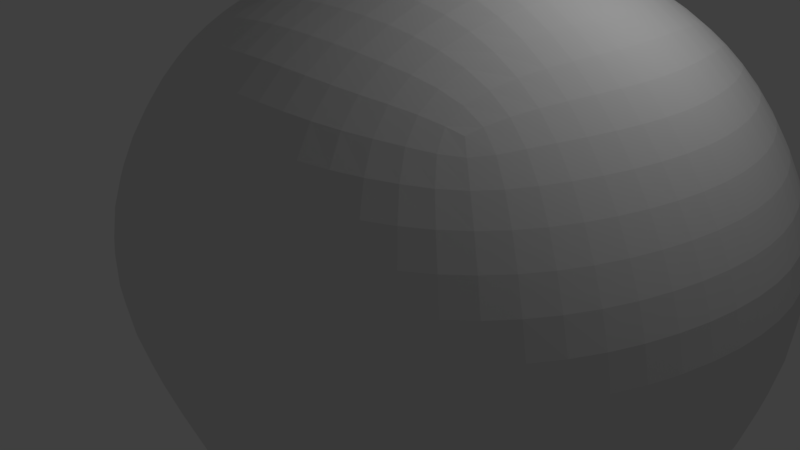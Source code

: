 # Source: 3.blend  (saved by Blender 2.79.0; exported with 4.5.12 LTS)
import bpy
from mathutils import Matrix  # noqa: F401  (used for matrix-valued properties, if any)

bpy.ops.wm.read_factory_settings(use_empty=True)
scene = bpy.context.scene
scene.name = 'Scene'

# ---- collections
col_collection_1 = bpy.data.collections.new('Collection 1'); scene.collection.children.link(col_collection_1)

# ---- world
world_world = bpy.data.worlds.new('World'); scene.world = world_world
world_world.color = (0.05088, 0.05088, 0.05088)
world_world.use_sun_shadow = False
world_world.sun_shadow_jitter_overblur = 0.0
world_world.cycles.sampling_method = 'MANUAL'

# ---- cameras
cam_camera = bpy.data.cameras.new('Camera')
cam_camera.clip_end = 100.0
cam_camera.lens = 35.0
cam_camera.sensor_width = 32.0
cam_camera.sensor_height = 18.0
cam_camera.ortho_scale = 7.314
cam_camera.dof.focus_distance = 0.0
cam_camera.dof.aperture_fstop = 128.0

# ---- lights
light_lamp = bpy.data.lights.new('Lamp', 'POINT')
light_lamp.transmission_factor = 0.0
light_lamp.cutoff_distance = 30.0
light_lamp.energy = 100.0
light_lamp.shadow_buffer_clip_start = 1.001
light_lamp.shadow_soft_size = 0.1
light_lamp.shadow_maximum_resolution = 0.006
light_lamp.use_absolute_resolution = True

# ---- meshes
me_cylinder_001 = bpy.data.meshes.new('Cylinder.001')
me_cylinder_001.from_pydata([(0.5423, 1.699, -1.273), (-0.0008572, 1.48, 1.607), (1.146, 1.53, -1.276), (0.739, 1.282, 1.607), (1.545, 1.115, -1.278), (1.281, 0.7403, 1.607), (1.68, 0.5568, -1.282), (1.479, 0.0004307, 1.607), (1.519, 0.02992, -1.289), (1.281, -0.7394, 1.607), (1.097, -0.3865, -1.295), (0.739, -1.281, 1.607), (0.6221, -0.5708, -1.294), (-0.000857, -1.479, 1.607), (0.02413, -0.3262, -1.295), (-0.7407, -1.281, 1.607), (-0.3754, 0.0166, -1.286), (-1.282, -0.7394, 1.607), (-0.4903, 0.5155, -1.279), (-1.481, 0.0004301, 1.607), (-0.3635, 1.151, -1.276), (-1.282, 0.7403, 1.607), (-0.02084, 1.532, -1.272), (-0.7407, 1.282, 1.607), (-0.0008572, 1.355, 0.1271), (0.6765, 1.174, 0.1271), (1.172, 0.6778, 0.1271), (1.354, 0.0004307, 0.1271), (1.172, -0.677, 0.1271), (0.6765, -1.173, 0.1271), (-0.000857, -1.354, 0.1271), (-0.6783, -1.173, 0.1271), (-1.174, -0.677, 0.1271), (-1.356, 0.0004301, 0.1271), (-1.174, 0.6778, 0.1271), (-0.6783, 1.174, 0.1271), (0.6845, 0.9567, -0.614), (1.242, 0.3971, -0.6164), (1.445, -0.3651, -0.6222), (1.239, -1.126, -0.6297), (0.6794, -1.681, -0.637), (-0.08352, -1.882, -0.6421), (-0.8457, -1.676, -0.6437), (-1.403, -1.116, -0.6413), (-1.606, -0.3537, -0.6355), (-1.4, 0.407, -0.628), (-0.8406, 0.9624, -0.6207), (-0.07767, 1.164, -0.6156), (0.8224, 1.258, -0.9624), (1.343, 0.6754, -0.9644), (1.563, -0.1084, -0.9692), (1.262, -0.8014, -0.9874), (0.7183, -1.338, -0.9947), (-0.0223, -1.531, -0.9988), (-0.7611, -1.329, -0.9987), (-1.3, -0.7858, -0.9944), (-1.495, -0.04681, -0.987), (-1.293, 0.6898, -0.9785), (-0.7491, 1.227, -0.9712), (-0.008494, 1.42, -0.9671), (-0.05022, 1.311, -0.2499), (0.706, 1.108, -0.2499), (1.26, 0.5547, -0.2499), (1.462, -0.2014, -0.2499), (1.26, -0.9576, -0.2499), (0.706, -1.511, -0.2499), (-0.05022, -1.714, -0.2499), (-0.8064, -1.511, -0.2499), (-1.36, -0.9576, -0.2499), (-1.563, -0.2014, -0.2499), (-1.36, 0.5547, -0.2499), (-0.8064, 1.108, -0.2499), (0.6503, 0.9876, -0.4456), (1.192, 0.446, -0.4456), (1.39, -0.2938, -0.4456), (1.192, -1.034, -0.4456), (0.6503, -1.575, -0.4456), (-0.08953, -1.774, -0.4456), (-0.8294, -1.575, -0.4456), (-1.371, -1.034, -0.4456), (-1.569, -0.2938, -0.4456), (-1.371, 0.446, -0.4456), (-0.8294, 0.9876, -0.4456), (-0.08953, 1.186, -0.4456), (0.9709, 1.464, -1.121), (1.51, 0.9204, -1.126), (1.705, 0.1814, -1.133), (1.503, -0.5552, -1.141), (0.959, -1.092, -1.149), (0.2183, -1.285, -1.153), (-0.5204, -1.083, -1.153), (-1.059, -0.5396, -1.148), (-1.254, 0.1994, -1.141), (-1.053, 0.936, -1.133), (-0.5085, 1.473, -1.125), (0.2321, 1.666, -1.121), (0.001547, 1.372, -0.06765), (0.7414, 1.174, -0.06765), (1.283, 0.6326, -0.06765), (1.481, -0.1073, -0.06765), (1.283, -0.8472, -0.06765), (0.7414, -1.389, -0.06765), (0.001547, -1.587, -0.06765), (-0.7383, -1.389, -0.06765), (-1.28, -0.8472, -0.06765), (-1.478, -0.1073, -0.06765), (-1.28, 0.6326, -0.06765), (-0.7383, 1.174, -0.06765), (-0.02233, 1.147, -0.79), (0.7415, 0.9922, -0.7896), (1.299, 0.4306, -0.794), (1.5, -0.3332, -0.8017), (1.291, -1.095, -0.8104), (0.7291, -1.649, -0.818), (-0.03635, -1.849, -0.8222), (-0.7999, -1.64, -0.8221), (-1.357, -1.078, -0.8176), (-1.558, -0.3146, -0.81), (-1.35, 0.4467, -0.8012), (-0.7876, 1.001, -0.7937), (-0.0008572, 1.144, 0.3889), (0.5711, 0.9912, 0.3889), (0.9899, 0.5724, 0.3889), (1.143, 0.0004307, 0.3889), (0.9899, -0.5716, 0.3889), (0.5711, -0.9903, 0.3889), (-0.0008571, -1.144, 0.3889), (-0.5729, -0.9903, 0.3889), (-0.9916, -0.5716, 0.3889), (-1.145, 0.0004302, 0.3889), (-0.9916, 0.5724, 0.3889), (-0.5729, 0.9912, 0.3889), (-0.0008572, 0.8866, 0.6142), (0.4422, 0.7679, 0.6142), (0.7666, 0.4435, 0.6142), (0.8853, 0.0004307, 0.6142), (0.7666, -0.4427, 0.6142), (0.4422, -0.767, 0.6142), (-0.0008571, -0.8857, 0.6142), (-0.4439, -0.767, 0.6142), (-0.7683, -0.4427, 0.6142), (-0.887, 0.0004303, 0.6142), (-0.7683, 0.4435, 0.6142), (-0.4439, 0.7679, 0.6142), (0.4153, 0.1122, -1.325), (0.6906, 0.5734, -1.327), (0.9232, 1.074, -1.312)], [], [(132, 1, 3, 133), (133, 3, 5, 134), (134, 5, 7, 135), (135, 7, 9, 136), (136, 9, 11, 137), (137, 11, 13, 138), (138, 13, 15, 139), (139, 15, 17, 140), (140, 17, 19, 141), (141, 19, 21, 142), (3, 1, 23, 21, 19, 17, 15, 13, 11, 9, 7, 5), (142, 21, 23, 143), (143, 23, 1, 132), (16, 18, 144, 14), (107, 35, 24, 96), (106, 34, 35, 107), (105, 33, 34, 106), (104, 32, 33, 105), (103, 31, 32, 104), (102, 30, 31, 103), (101, 29, 30, 102), (100, 28, 29, 101), (99, 27, 28, 100), (98, 26, 27, 99), (97, 25, 26, 98), (96, 24, 25, 97), (108, 47, 36, 109), (109, 36, 37, 110), (110, 37, 38, 111), (111, 38, 39, 112), (112, 39, 40, 113), (113, 40, 41, 114), (114, 41, 42, 115), (115, 42, 43, 116), (116, 43, 44, 117), (117, 44, 45, 118), (118, 45, 46, 119), (119, 46, 47, 108), (94, 58, 59, 95), (93, 57, 58, 94), (92, 56, 57, 93), (91, 55, 56, 92), (90, 54, 55, 91), (89, 53, 54, 90), (88, 52, 53, 89), (87, 51, 52, 88), (86, 50, 51, 87), (85, 49, 50, 86), (84, 48, 49, 85), (95, 59, 48, 84), (83, 60, 61, 72), (72, 61, 62, 73), (73, 62, 63, 74), (74, 63, 64, 75), (75, 64, 65, 76), (76, 65, 66, 77), (77, 66, 67, 78), (78, 67, 68, 79), (79, 68, 69, 80), (80, 69, 70, 81), (81, 70, 71, 82), (82, 71, 60, 83), (46, 82, 83, 47), (45, 81, 82, 46), (44, 80, 81, 45), (43, 79, 80, 44), (42, 78, 79, 43), (41, 77, 78, 42), (40, 76, 77, 41), (39, 75, 76, 40), (38, 74, 75, 39), (37, 73, 74, 38), (36, 72, 73, 37), (47, 83, 72, 36), (0, 95, 84, 2), (2, 84, 85, 4), (4, 85, 86, 6), (6, 86, 87, 8), (8, 87, 88, 10), (10, 88, 89, 12), (12, 89, 90, 14), (14, 90, 91, 16), (16, 91, 92, 18), (18, 92, 93, 20), (20, 93, 94, 22), (22, 94, 95, 0), (60, 96, 97, 61), (61, 97, 98, 62), (62, 98, 99, 63), (63, 99, 100, 64), (64, 100, 101, 65), (65, 101, 102, 66), (66, 102, 103, 67), (67, 103, 104, 68), (68, 104, 105, 69), (69, 105, 106, 70), (70, 106, 107, 71), (71, 107, 96, 60), (58, 119, 108, 59), (57, 118, 119, 58), (56, 117, 118, 57), (55, 116, 117, 56), (54, 115, 116, 55), (53, 114, 115, 54), (52, 113, 114, 53), (51, 112, 113, 52), (50, 111, 112, 51), (49, 110, 111, 50), (48, 109, 110, 49), (59, 108, 109, 48), (35, 131, 120, 24), (34, 130, 131, 35), (33, 129, 130, 34), (32, 128, 129, 33), (31, 127, 128, 32), (30, 126, 127, 31), (29, 125, 126, 30), (28, 124, 125, 29), (27, 123, 124, 28), (26, 122, 123, 27), (25, 121, 122, 26), (24, 120, 121, 25), (131, 143, 132, 120), (130, 142, 143, 131), (129, 141, 142, 130), (128, 140, 141, 129), (127, 139, 140, 128), (126, 138, 139, 127), (125, 137, 138, 126), (124, 136, 137, 125), (123, 135, 136, 124), (122, 134, 135, 123), (121, 133, 134, 122), (120, 132, 133, 121), (145, 144, 18, 20), (146, 145, 20, 22), (0, 2, 146, 22), (6, 8, 145, 146), (8, 10, 144, 145), (2, 4, 6, 146), (10, 12, 14, 144)])
me_cylinder_001.use_remesh_preserve_volume = False
me_cylinder_001.use_remesh_preserve_attributes = False
me_cylinder_001.use_mirror_vertex_groups = False
me_cylinder_001.update()
me_cube_002 = bpy.data.meshes.new('Cube.002')
me_cube_002.from_pydata([(-0.09867, 0.01393, -1.121), (-0.772, -0.8074, 1.037), (-0.09354, 0.1853, -1.121), (-0.8333, 0.7968, 1.064), (0.0738, 0.006745, -1.121), (0.78, -0.8034, 1.052), (0.07933, 0.1911, -1.121), (0.7778, 0.7633, 1.042), (-1.062, -0.9375, 0.358), (-1.018, 1.031, 0.3587), (1.03, 0.9309, 0.338), (1.069, -0.8812, 0.3583), (-0.5669, 0.6033, -0.3969), (0.5804, 0.5423, -0.3901), (0.5646, -0.4414, -0.388), (-0.5909, -0.4493, -0.3921), (-0.01201, 0.2089, -1.121), (0.008023, 1.014, 1.064), (-0.01201, -0.00547, -1.121), (-0.02985, -1.027, 1.081), (-0.0129, -1.271, 0.346), (-0.03814, 1.329, 0.3504), (-0.001135, 0.7708, -0.4018), (0.0, -0.641, -0.3892), (-0.1192, 0.1017, -1.121), (-1.023, -0.03215, 1.053), (0.09517, 0.1017, -1.121), (1.038, -0.04846, 1.051), (1.342, -0.008342, 0.3414), (-1.374, -7.204e-05, 0.358), (-0.7888, 0.03852, -0.3858), (0.6752, 0.01809, -0.3892), (0.0, 0.0, 1.199), (0.4643, 0.01658, 1.171), (-1.209, -1.034, 0.6416), (-1.173, 1.196, 0.648), (1.171, 1.128, 0.6417), (1.158, -1.066, 0.6538), (-0.05563, -1.533, 0.6299), (-0.02653, 1.596, 0.6617), (1.556, 0.04946, 0.6407), (-1.586, 0.01057, 0.643), (-0.8697, -0.7036, -0.002961), (-0.8247, 0.8454, 0.006237), (0.8406, 0.751, -0.013), (0.8766, -0.6764, -0.00901), (-0.0112, 1.046, -0.003818), (0.02083, -0.9617, -0.0101), (-1.106, 0.01833, 0.008743), (1.037, 0.0, -0.009852), (-0.3372, 0.3755, -0.7561), (0.319, 0.3549, -0.7546), (0.3172, -0.2354, -0.7545), (-0.335, -0.2315, -0.7539), (-0.006003, -0.3232, -0.755), (-0.002801, 0.4673, -0.7546), (0.3852, 0.05085, -0.755), (-0.4257, 0.05085, -0.755), (-0.01201, 0.1017, -1.258), (0.3262, -0.584, -0.3892), (0.621, -1.177, 0.3497), (0.4183, -1.012, 1.056), (0.04158, 0.2089, -1.121), (0.3327, 0.6891, -0.3919), (0.5695, 1.231, 0.3512), (0.04158, -0.00547, -1.121), (0.4229, 0.9252, 1.047), (0.7105, -1.379, 0.6455), (0.6812, 1.45, 0.6515), (0.4078, -0.8862, -0.03868), (0.4826, 0.9808, -0.01115), (0.1822, -0.2946, -0.755), (0.1811, 0.4503, -0.7546), (-0.06559, 0.2089, -1.121), (-0.4714, -0.9223, 1.045), (-0.6041, -1.161, 0.3453), (-0.3214, -0.628, -0.3847), (-0.4814, 0.9682, 1.06), (-0.06559, -0.00547, -1.121), (-0.5581, 1.257, 0.3533), (-0.3223, 0.7319, -0.4085), (-0.4856, 0.06033, 1.173), (-0.728, 1.486, 0.6522), (-0.7016, -1.406, 0.6314), (-0.4309, 0.9943, -0.001243), (-0.4554, -0.8874, 0.001404), (-0.1672, 0.4667, -0.7702), (-0.1858, -0.3138, -0.755), (-0.9869, 0.437, 1.057), (0.09517, 0.1553, -1.121), (-1.327, 0.5195, 0.3508), (-0.7298, 0.3184, -0.3892), (-0.1192, 0.1553, -1.121), (0.9483, 0.4236, 1.047), (1.298, 0.5091, 0.3374), (0.6712, 0.3103, -0.3892), (0.09167, 0.4909, 1.162), (1.484, 0.5388, 0.6439), (-1.511, 0.6223, 0.6381), (1.018, 0.3939, -0.009852), (-1.058, 0.4222, 0.01575), (0.3766, 0.2068, -0.755), (-0.4336, 0.225, -0.755), (0.4088, 0.5204, 1.166), (-0.5198, 0.4189, 1.149), (-0.1192, 0.04812, -1.121), (0.9317, -0.467, 1.048), (1.271, -0.4496, 0.3521), (0.6661, -0.2034, -0.3891), (0.003926, -0.3698, 1.172), (-0.9498, -0.4264, 1.05), (0.09517, 0.04812, -1.121), (-1.316, -0.5108, 0.3671), (-0.7037, -0.2218, -0.3891), (-1.491, -0.5718, 0.6411), (1.45, -0.5782, 0.6554), (-1.063, -0.392, 0.01321), (0.95, -0.3434, -0.01988), (-0.4082, -0.105, -0.7549), (0.3778, -0.1075, -0.755), (0.4707, -0.3663, 1.18), (-0.4567, -0.3644, 1.176), (-1.053, -0.9285, 0.863), (-1.074, 1.061, 0.8833), (1.021, 1.007, 0.8698), (1.03, -0.9843, 0.88), (0.01457, -1.364, 0.8726), (-0.01378, 1.388, 0.8854), (1.348, 0.0144, 0.8682), (-1.422, 0.003887, 0.8693), (0.6448, -1.252, 0.8842), (0.5896, 1.239, 0.8717), (-0.6206, 1.306, 0.8787), (-0.6289, -1.277, 0.8702), (1.286, 0.5332, 0.865), (-1.369, 0.5573, 0.8728), (-1.32, -0.5407, 0.8682), (1.258, -0.5313, 0.8729)], [], [(135, 88, 3, 123), (131, 66, 7, 124), (137, 106, 5, 125), (133, 74, 1, 122), (26, 111, 4, 58), (121, 110, 1, 74), (85, 75, 8, 42), (117, 107, 11, 45), (70, 64, 10, 44), (100, 90, 9, 43), (102, 91, 12, 50), (72, 63, 13, 51), (119, 108, 14, 52), (87, 76, 15, 53), (71, 59, 23, 54), (86, 80, 22, 55), (84, 79, 21, 46), (69, 60, 20, 47), (120, 109, 19, 61), (2, 73, 16, 58), (130, 61, 19, 126), (132, 77, 17, 127), (16, 62, 6, 58), (103, 96, 32, 33), (101, 95, 31, 56), (118, 113, 30, 57), (116, 112, 29, 48), (99, 94, 28, 49), (104, 88, 25, 81), (18, 78, 0, 58), (134, 93, 27, 128), (136, 110, 25, 129), (112, 114, 41, 29), (94, 97, 40, 28), (79, 82, 39, 21), (60, 67, 38, 20), (75, 83, 34, 8), (107, 115, 37, 11), (64, 68, 36, 10), (90, 98, 35, 9), (95, 99, 49, 31), (113, 116, 48, 30), (59, 69, 47, 23), (80, 84, 46, 22), (91, 100, 43, 12), (63, 70, 44, 13), (108, 117, 45, 14), (76, 85, 42, 15), (105, 118, 57, 24), (89, 101, 56, 26), (73, 86, 55, 16), (65, 71, 54, 18), (78, 87, 53, 0), (111, 119, 52, 4), (62, 72, 51, 6), (92, 102, 50, 2), (21, 39, 68, 64), (14, 45, 69, 59), (22, 46, 70, 63), (4, 52, 71, 65), (24, 92, 2, 58), (0, 105, 24, 58), (6, 89, 26, 58), (4, 65, 18, 58), (16, 55, 72, 62), (11, 37, 67, 60), (93, 103, 33, 27), (125, 5, 61, 130), (106, 120, 61, 5), (45, 11, 60, 69), (52, 14, 59, 71), (55, 22, 63, 72), (46, 21, 64, 70), (127, 17, 66, 131), (18, 54, 87, 78), (2, 50, 86, 73), (23, 47, 85, 76), (12, 43, 84, 80), (20, 38, 83, 75), (9, 35, 82, 79), (96, 104, 81, 32), (123, 3, 77, 132), (43, 9, 79, 84), (50, 12, 80, 86), (54, 23, 76, 87), (47, 20, 75, 85), (109, 121, 74, 19), (126, 19, 74, 133), (17, 77, 104, 96), (7, 66, 103, 93), (24, 57, 102, 92), (6, 51, 101, 89), (30, 48, 100, 91), (13, 44, 99, 95), (29, 41, 98, 90), (10, 36, 97, 94), (124, 7, 93, 134), (77, 3, 88, 104), (44, 10, 94, 99), (51, 13, 95, 101), (66, 17, 96, 103), (57, 30, 91, 102), (48, 29, 90, 100), (129, 25, 88, 135), (32, 81, 121, 109), (27, 33, 120, 106), (26, 56, 119, 111), (0, 53, 118, 105), (31, 49, 117, 108), (15, 42, 116, 113), (28, 40, 115, 107), (8, 34, 114, 112), (122, 1, 110, 136), (42, 8, 112, 116), (53, 15, 113, 118), (33, 32, 109, 120), (56, 31, 108, 119), (49, 28, 107, 117), (81, 25, 110, 121), (128, 27, 106, 137), (40, 128, 137, 115), (34, 122, 136, 114), (41, 129, 135, 98), (36, 124, 134, 97), (38, 126, 133, 83), (35, 123, 132, 82), (39, 127, 131, 68), (37, 125, 130, 67), (114, 136, 129, 41), (97, 134, 128, 40), (82, 132, 127, 39), (67, 130, 126, 38), (83, 133, 122, 34), (115, 137, 125, 37), (68, 131, 124, 36), (98, 135, 123, 35)])
me_cube_002.use_remesh_preserve_volume = False
me_cube_002.use_remesh_preserve_attributes = False
me_cube_002.use_mirror_vertex_groups = False
me_cube_002.update()

# ---- objects
ob_cylinder = bpy.data.objects.new('Cylinder', me_cylinder_001)
ob_cube = bpy.data.objects.new('Cube', me_cube_002)
ob_lamp = bpy.data.objects.new('Lamp', light_lamp)
ob_camera = bpy.data.objects.new('Camera', cam_camera)

# ---- transforms, parenting, visibility, modifiers, constraints
ob_cylinder.location = (0.7057, 0.1685, 5.034)
ob_cylinder.scale = (0.551, 0.551, -3.818)
ob_cylinder.lineart.crease_threshold = 0.0
ob_cube.location = (0.7133, 0.7714, -3.894)
ob_cube.scale = (2.787, 2.787, 6.584)
ob_cube.lineart.crease_threshold = 0.0
_m = ob_cube.modifiers.new('Subsurf', 'SUBSURF')
_m.uv_smooth = 'PRESERVE_CORNERS'
_m.quality = 2
_m.show_only_control_edges = False
ob_lamp.location = (4.076, 1.005, 5.904)
ob_lamp.rotation_euler = (0.6503, 0.05522, 1.866)
ob_lamp.lock_rotations_4d = False
ob_lamp.empty_display_type = 'ARROWS'
ob_lamp.color = (0.0, 0.0, 0.0, 0.0)
ob_lamp.lineart.crease_threshold = 0.0
ob_camera.location = (7.481, -6.508, 5.344)
ob_camera.rotation_euler = (1.109, 0.0, 0.8149)
ob_camera.lock_rotations_4d = False
ob_camera.empty_display_type = 'ARROWS'
ob_camera.color = (0.0, 0.0, 0.0, 0.0)
ob_camera.display_type = 'WIRE'
ob_camera.lineart.crease_threshold = 0.0

# ---- collection membership
col_collection_1.objects.link(ob_cylinder)
col_collection_1.objects.link(ob_cube)
col_collection_1.objects.link(ob_lamp)
col_collection_1.objects.link(ob_camera)

# ---- scene / render settings (as saved in the file)
scene.camera = ob_camera
scene.frame_start = 1; scene.frame_end = 250; scene.frame_set(1)
scene.render.engine = 'BLENDER_EEVEE_NEXT'
scene.render.resolution_percentage = 50
scene.render.dither_intensity = 0.0
scene.cycles.use_denoising = False
scene.cycles.samples = 128
scene.cycles.sampling_pattern = 'TABULATED_SOBOL'
scene.cycles.use_adaptive_sampling = False
scene.cycles.use_light_tree = False
scene.cycles.blur_glossy = 0.0
scene.cycles.sample_clamp_indirect = 0.0
scene.view_settings.view_transform = 'Standard'
bpy.context.view_layer.update()
